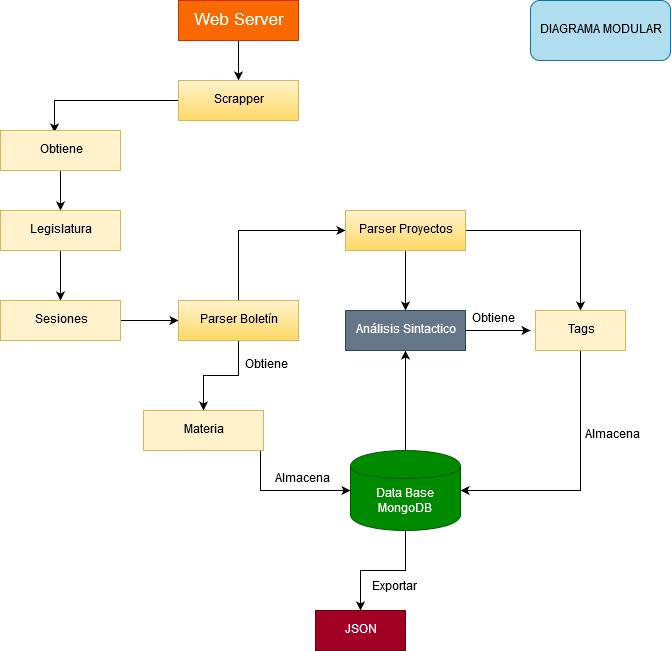

The diagram above was exported from draw.io. Its source (the exported page's mxGraphModel, read from the mxfile embedded in the PNG):
<mxGraphModel dx="868" dy="498" grid="1" gridSize="10" guides="1" tooltips="1" connect="1" arrows="1" fold="1" page="1" pageScale="1" pageWidth="827" pageHeight="1169" math="0" shadow="0">
  <root>
    <mxCell id="0" />
    <mxCell id="1" parent="0" />
    <mxCell id="uPUtLJQ26XX5mvUfWySF-9" style="edgeStyle=orthogonalEdgeStyle;rounded=0;orthogonalLoop=1;jettySize=auto;html=1;exitX=0.5;exitY=1;exitDx=0;exitDy=0;entryX=0.5;entryY=0;entryDx=0;entryDy=0;" edge="1" parent="1" source="uPUtLJQ26XX5mvUfWySF-1" target="uPUtLJQ26XX5mvUfWySF-3">
      <mxGeometry relative="1" as="geometry" />
    </mxCell>
    <mxCell id="uPUtLJQ26XX5mvUfWySF-1" value="&lt;font style=&quot;font-size: 17px&quot;&gt;Web Server&lt;/font&gt;" style="rounded=0;whiteSpace=wrap;html=1;fillColor=#fa6800;strokeColor=#C73500;fontColor=#ffffff;" vertex="1" parent="1">
      <mxGeometry x="328" y="40" width="120" height="40" as="geometry" />
    </mxCell>
    <mxCell id="uPUtLJQ26XX5mvUfWySF-32" style="edgeStyle=orthogonalEdgeStyle;rounded=0;orthogonalLoop=1;jettySize=auto;html=1;exitX=0;exitY=0.5;exitDx=0;exitDy=0;entryX=0.45;entryY=0.05;entryDx=0;entryDy=0;entryPerimeter=0;" edge="1" parent="1" source="uPUtLJQ26XX5mvUfWySF-3" target="uPUtLJQ26XX5mvUfWySF-4">
      <mxGeometry relative="1" as="geometry" />
    </mxCell>
    <mxCell id="uPUtLJQ26XX5mvUfWySF-3" value="Scrapper" style="rounded=0;whiteSpace=wrap;html=1;fillColor=#fff2cc;strokeColor=#d6b656;gradientColor=#ffd966;" vertex="1" parent="1">
      <mxGeometry x="328" y="120" width="120" height="40" as="geometry" />
    </mxCell>
    <mxCell id="uPUtLJQ26XX5mvUfWySF-34" style="edgeStyle=orthogonalEdgeStyle;rounded=0;orthogonalLoop=1;jettySize=auto;html=1;exitX=0.5;exitY=1;exitDx=0;exitDy=0;entryX=0.5;entryY=0;entryDx=0;entryDy=0;" edge="1" parent="1" source="uPUtLJQ26XX5mvUfWySF-4" target="uPUtLJQ26XX5mvUfWySF-5">
      <mxGeometry relative="1" as="geometry" />
    </mxCell>
    <mxCell id="uPUtLJQ26XX5mvUfWySF-4" value="&lt;div&gt;Obtiene&lt;/div&gt;" style="rounded=0;whiteSpace=wrap;html=1;fillColor=#fff2cc;strokeColor=#d6b656;" vertex="1" parent="1">
      <mxGeometry x="150" y="170" width="120" height="40" as="geometry" />
    </mxCell>
    <mxCell id="uPUtLJQ26XX5mvUfWySF-36" style="edgeStyle=orthogonalEdgeStyle;rounded=0;orthogonalLoop=1;jettySize=auto;html=1;exitX=0.5;exitY=1;exitDx=0;exitDy=0;entryX=0.5;entryY=0;entryDx=0;entryDy=0;" edge="1" parent="1" source="uPUtLJQ26XX5mvUfWySF-5" target="uPUtLJQ26XX5mvUfWySF-6">
      <mxGeometry relative="1" as="geometry" />
    </mxCell>
    <mxCell id="uPUtLJQ26XX5mvUfWySF-5" value="Legislatura" style="rounded=0;whiteSpace=wrap;html=1;fillColor=#fff2cc;strokeColor=#d6b656;" vertex="1" parent="1">
      <mxGeometry x="150" y="250" width="120" height="40" as="geometry" />
    </mxCell>
    <mxCell id="uPUtLJQ26XX5mvUfWySF-38" style="edgeStyle=orthogonalEdgeStyle;rounded=0;orthogonalLoop=1;jettySize=auto;html=1;entryX=0;entryY=0.5;entryDx=0;entryDy=0;" edge="1" parent="1" source="uPUtLJQ26XX5mvUfWySF-6" target="uPUtLJQ26XX5mvUfWySF-7">
      <mxGeometry relative="1" as="geometry" />
    </mxCell>
    <mxCell id="uPUtLJQ26XX5mvUfWySF-6" value="Sesiones" style="rounded=0;whiteSpace=wrap;html=1;fillColor=#fff2cc;strokeColor=#d6b656;" vertex="1" parent="1">
      <mxGeometry x="150" y="340" width="120" height="40" as="geometry" />
    </mxCell>
    <mxCell id="uPUtLJQ26XX5mvUfWySF-43" style="edgeStyle=orthogonalEdgeStyle;rounded=0;orthogonalLoop=1;jettySize=auto;html=1;exitX=0.5;exitY=1;exitDx=0;exitDy=0;entryX=0.5;entryY=0;entryDx=0;entryDy=0;" edge="1" parent="1" source="uPUtLJQ26XX5mvUfWySF-7" target="uPUtLJQ26XX5mvUfWySF-18">
      <mxGeometry relative="1" as="geometry" />
    </mxCell>
    <mxCell id="uPUtLJQ26XX5mvUfWySF-57" style="edgeStyle=orthogonalEdgeStyle;rounded=0;orthogonalLoop=1;jettySize=auto;html=1;exitX=0.5;exitY=0;exitDx=0;exitDy=0;entryX=0;entryY=0.5;entryDx=0;entryDy=0;" edge="1" parent="1" source="uPUtLJQ26XX5mvUfWySF-7" target="uPUtLJQ26XX5mvUfWySF-56">
      <mxGeometry relative="1" as="geometry" />
    </mxCell>
    <mxCell id="uPUtLJQ26XX5mvUfWySF-7" value="Parser Boletín" style="rounded=0;whiteSpace=wrap;html=1;fillColor=#fff2cc;strokeColor=#d6b656;gradientColor=#ffd966;" vertex="1" parent="1">
      <mxGeometry x="328" y="340" width="120" height="40" as="geometry" />
    </mxCell>
    <mxCell id="uPUtLJQ26XX5mvUfWySF-46" style="edgeStyle=orthogonalEdgeStyle;rounded=0;orthogonalLoop=1;jettySize=auto;html=1;" edge="1" parent="1" source="uPUtLJQ26XX5mvUfWySF-18">
      <mxGeometry relative="1" as="geometry">
        <mxPoint x="500" y="530" as="targetPoint" />
        <Array as="points">
          <mxPoint x="410" y="530" />
        </Array>
      </mxGeometry>
    </mxCell>
    <mxCell id="uPUtLJQ26XX5mvUfWySF-18" value="Materia" style="rounded=0;whiteSpace=wrap;html=1;fillColor=#fff2cc;strokeColor=#d6b656;" vertex="1" parent="1">
      <mxGeometry x="293" y="450" width="120" height="40" as="geometry" />
    </mxCell>
    <mxCell id="uPUtLJQ26XX5mvUfWySF-66" style="edgeStyle=orthogonalEdgeStyle;rounded=0;orthogonalLoop=1;jettySize=auto;html=1;exitX=0.5;exitY=0;exitDx=0;exitDy=0;entryX=0.5;entryY=1;entryDx=0;entryDy=0;" edge="1" parent="1" source="uPUtLJQ26XX5mvUfWySF-20" target="uPUtLJQ26XX5mvUfWySF-60">
      <mxGeometry relative="1" as="geometry" />
    </mxCell>
    <mxCell id="uPUtLJQ26XX5mvUfWySF-87" style="edgeStyle=orthogonalEdgeStyle;rounded=0;orthogonalLoop=1;jettySize=auto;html=1;" edge="1" parent="1" source="uPUtLJQ26XX5mvUfWySF-20">
      <mxGeometry relative="1" as="geometry">
        <mxPoint x="510" y="650" as="targetPoint" />
      </mxGeometry>
    </mxCell>
    <mxCell id="uPUtLJQ26XX5mvUfWySF-20" value="&lt;div&gt;Data Base &lt;br&gt;&lt;/div&gt;&lt;div&gt;MongoDB&lt;br&gt;&lt;/div&gt;" style="shape=cylinder;whiteSpace=wrap;html=1;boundedLbl=1;backgroundOutline=1;fillColor=#008a00;strokeColor=#005700;fontColor=#ffffff;" vertex="1" parent="1">
      <mxGeometry x="500" y="490" width="110" height="80" as="geometry" />
    </mxCell>
    <mxCell id="uPUtLJQ26XX5mvUfWySF-52" value="Obtiene" style="text;html=1;resizable=0;points=[];autosize=1;align=left;verticalAlign=top;spacingTop=-4;" vertex="1" parent="1">
      <mxGeometry x="393" y="396" width="60" height="20" as="geometry" />
    </mxCell>
    <mxCell id="uPUtLJQ26XX5mvUfWySF-69" style="edgeStyle=orthogonalEdgeStyle;rounded=0;orthogonalLoop=1;jettySize=auto;html=1;entryX=0.5;entryY=0;entryDx=0;entryDy=0;" edge="1" parent="1" source="uPUtLJQ26XX5mvUfWySF-56" target="uPUtLJQ26XX5mvUfWySF-60">
      <mxGeometry relative="1" as="geometry" />
    </mxCell>
    <mxCell id="uPUtLJQ26XX5mvUfWySF-85" style="edgeStyle=orthogonalEdgeStyle;rounded=0;orthogonalLoop=1;jettySize=auto;html=1;entryX=0.5;entryY=0;entryDx=0;entryDy=0;" edge="1" parent="1" source="uPUtLJQ26XX5mvUfWySF-56" target="uPUtLJQ26XX5mvUfWySF-73">
      <mxGeometry relative="1" as="geometry" />
    </mxCell>
    <mxCell id="uPUtLJQ26XX5mvUfWySF-56" value="Parser Proyectos" style="rounded=0;whiteSpace=wrap;html=1;fillColor=#fff2cc;strokeColor=#d6b656;gradientColor=#ffd966;" vertex="1" parent="1">
      <mxGeometry x="495" y="250" width="120" height="40" as="geometry" />
    </mxCell>
    <mxCell id="uPUtLJQ26XX5mvUfWySF-70" style="edgeStyle=orthogonalEdgeStyle;rounded=0;orthogonalLoop=1;jettySize=auto;html=1;" edge="1" parent="1" source="uPUtLJQ26XX5mvUfWySF-60">
      <mxGeometry relative="1" as="geometry">
        <mxPoint x="680" y="370" as="targetPoint" />
      </mxGeometry>
    </mxCell>
    <mxCell id="uPUtLJQ26XX5mvUfWySF-60" value="Análisis Sintactico" style="rounded=0;whiteSpace=wrap;html=1;fillColor=#647687;strokeColor=#314354;fontColor=#ffffff;" vertex="1" parent="1">
      <mxGeometry x="495" y="350" width="120" height="40" as="geometry" />
    </mxCell>
    <mxCell id="uPUtLJQ26XX5mvUfWySF-61" value="Almacena" style="text;html=1;resizable=0;points=[];autosize=1;align=left;verticalAlign=top;spacingTop=-4;" vertex="1" parent="1">
      <mxGeometry x="423" y="510" width="70" height="20" as="geometry" />
    </mxCell>
    <mxCell id="uPUtLJQ26XX5mvUfWySF-71" value="Obtiene" style="text;html=1;resizable=0;points=[];autosize=1;align=left;verticalAlign=top;spacingTop=-4;" vertex="1" parent="1">
      <mxGeometry x="620" y="350" width="60" height="20" as="geometry" />
    </mxCell>
    <mxCell id="uPUtLJQ26XX5mvUfWySF-91" style="edgeStyle=orthogonalEdgeStyle;rounded=0;orthogonalLoop=1;jettySize=auto;html=1;exitX=0.5;exitY=1;exitDx=0;exitDy=0;entryX=1;entryY=0.5;entryDx=0;entryDy=0;" edge="1" parent="1" source="uPUtLJQ26XX5mvUfWySF-73" target="uPUtLJQ26XX5mvUfWySF-20">
      <mxGeometry relative="1" as="geometry" />
    </mxCell>
    <mxCell id="uPUtLJQ26XX5mvUfWySF-73" value="&lt;div&gt;Tags&lt;/div&gt;" style="rounded=0;whiteSpace=wrap;html=1;fillColor=#fff2cc;strokeColor=#d6b656;" vertex="1" parent="1">
      <mxGeometry x="685" y="350" width="90" height="40" as="geometry" />
    </mxCell>
    <mxCell id="uPUtLJQ26XX5mvUfWySF-88" value="Exportar" style="text;html=1;resizable=0;points=[];autosize=1;align=left;verticalAlign=top;spacingTop=-4;" vertex="1" parent="1">
      <mxGeometry x="520" y="618" width="60" height="20" as="geometry" />
    </mxCell>
    <mxCell id="uPUtLJQ26XX5mvUfWySF-89" value="JSON" style="rounded=0;whiteSpace=wrap;html=1;fillColor=#a20025;strokeColor=#6F0000;fontColor=#ffffff;" vertex="1" parent="1">
      <mxGeometry x="465" y="650" width="90" height="40" as="geometry" />
    </mxCell>
    <mxCell id="uPUtLJQ26XX5mvUfWySF-92" value="Almacena" style="text;html=1;resizable=0;points=[];autosize=1;align=left;verticalAlign=top;spacingTop=-4;" vertex="1" parent="1">
      <mxGeometry x="733" y="466" width="70" height="20" as="geometry" />
    </mxCell>
    <mxCell id="uPUtLJQ26XX5mvUfWySF-93" value="DIAGRAMA MODULAR" style="rounded=1;whiteSpace=wrap;html=1;fillColor=#b1ddf0;strokeColor=#10739e;" vertex="1" parent="1">
      <mxGeometry x="680" y="40" width="140" height="60" as="geometry" />
    </mxCell>
  </root>
</mxGraphModel>